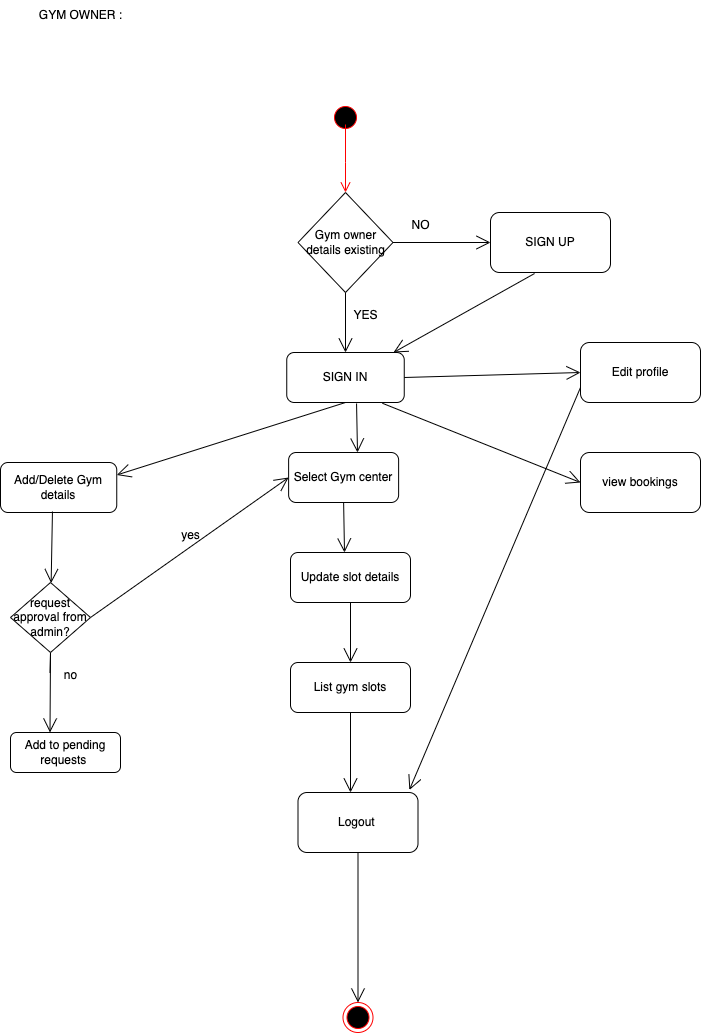

The diagram above was exported from draw.io. Its source (the exported page's mxGraphModel, read from the mxfile embedded in the PNG):
<mxGraphModel dx="1754" dy="1075" grid="1" gridSize="10" guides="1" tooltips="1" connect="1" arrows="1" fold="1" page="1" pageScale="1" pageWidth="827" pageHeight="1169" math="0" shadow="0">
  <root>
    <mxCell id="0" />
    <mxCell id="1" parent="0" />
    <mxCell id="Up6xfZvKFHY4fwP4mOeb-5" value="" style="ellipse;html=1;shape=startState;fillColor=#000000;strokeColor=#ff0000;" parent="1" vertex="1">
      <mxGeometry x="400" y="160" width="30" height="30" as="geometry" />
    </mxCell>
    <mxCell id="Up6xfZvKFHY4fwP4mOeb-6" value="" style="edgeStyle=orthogonalEdgeStyle;html=1;verticalAlign=bottom;endArrow=open;endSize=8;strokeColor=#ff0000;rounded=0;exitX=0.5;exitY=0.733;exitDx=0;exitDy=0;exitPerimeter=0;" parent="1" source="Up6xfZvKFHY4fwP4mOeb-5" edge="1">
      <mxGeometry relative="1" as="geometry">
        <mxPoint x="415" y="250" as="targetPoint" />
      </mxGeometry>
    </mxCell>
    <mxCell id="Up6xfZvKFHY4fwP4mOeb-7" value="Gym owner&lt;div&gt;details existing&lt;/div&gt;" style="rhombus;whiteSpace=wrap;html=1;" parent="1" vertex="1">
      <mxGeometry x="367.5" y="250" width="95" height="100" as="geometry" />
    </mxCell>
    <mxCell id="Up6xfZvKFHY4fwP4mOeb-8" value="" style="endArrow=open;endFill=1;endSize=12;html=1;rounded=0;exitX=1;exitY=0.5;exitDx=0;exitDy=0;" parent="1" source="Up6xfZvKFHY4fwP4mOeb-7" edge="1">
      <mxGeometry width="160" relative="1" as="geometry">
        <mxPoint x="480" y="299.5" as="sourcePoint" />
        <mxPoint x="560" y="300" as="targetPoint" />
      </mxGeometry>
    </mxCell>
    <mxCell id="Up6xfZvKFHY4fwP4mOeb-9" value="SIGN UP" style="rounded=1;whiteSpace=wrap;html=1;" parent="1" vertex="1">
      <mxGeometry x="560" y="270" width="120" height="60" as="geometry" />
    </mxCell>
    <mxCell id="Up6xfZvKFHY4fwP4mOeb-10" value="NO" style="text;html=1;align=center;verticalAlign=middle;resizable=0;points=[];autosize=1;strokeColor=none;fillColor=none;" parent="1" vertex="1">
      <mxGeometry x="470" y="268" width="40" height="30" as="geometry" />
    </mxCell>
    <mxCell id="Up6xfZvKFHY4fwP4mOeb-11" value="SIGN IN" style="rounded=1;whiteSpace=wrap;html=1;" parent="1" vertex="1">
      <mxGeometry x="356.25" y="410" width="117.5" height="50" as="geometry" />
    </mxCell>
    <mxCell id="Up6xfZvKFHY4fwP4mOeb-12" value="" style="endArrow=open;endFill=1;endSize=12;html=1;rounded=0;exitX=0.5;exitY=1;exitDx=0;exitDy=0;entryX=0.5;entryY=0;entryDx=0;entryDy=0;" parent="1" source="Up6xfZvKFHY4fwP4mOeb-7" target="Up6xfZvKFHY4fwP4mOeb-11" edge="1">
      <mxGeometry width="160" relative="1" as="geometry">
        <mxPoint x="400" y="360" as="sourcePoint" />
        <mxPoint x="560" y="360" as="targetPoint" />
      </mxGeometry>
    </mxCell>
    <mxCell id="Up6xfZvKFHY4fwP4mOeb-13" value="YES" style="text;html=1;align=center;verticalAlign=middle;resizable=0;points=[];autosize=1;strokeColor=none;fillColor=none;" parent="1" vertex="1">
      <mxGeometry x="410" y="358" width="50" height="30" as="geometry" />
    </mxCell>
    <mxCell id="Up6xfZvKFHY4fwP4mOeb-14" value="" style="endArrow=open;endFill=1;endSize=12;html=1;rounded=0;exitX=0.5;exitY=1;exitDx=0;exitDy=0;entryX=1;entryY=0.25;entryDx=0;entryDy=0;" parent="1" source="Up6xfZvKFHY4fwP4mOeb-11" target="Up6xfZvKFHY4fwP4mOeb-15" edge="1">
      <mxGeometry width="160" relative="1" as="geometry">
        <mxPoint x="330" y="580" as="sourcePoint" />
        <mxPoint x="415" y="520" as="targetPoint" />
      </mxGeometry>
    </mxCell>
    <mxCell id="Up6xfZvKFHY4fwP4mOeb-15" value="Add/Delete Gym details" style="rounded=1;whiteSpace=wrap;html=1;" parent="1" vertex="1">
      <mxGeometry x="70" y="520" width="116.25" height="50" as="geometry" />
    </mxCell>
    <mxCell id="Up6xfZvKFHY4fwP4mOeb-16" value="Update slot details" style="rounded=1;whiteSpace=wrap;html=1;" parent="1" vertex="1">
      <mxGeometry x="360" y="610" width="120" height="50" as="geometry" />
    </mxCell>
    <mxCell id="Up6xfZvKFHY4fwP4mOeb-17" value="List gym slots" style="rounded=1;whiteSpace=wrap;html=1;" parent="1" vertex="1">
      <mxGeometry x="360" y="720" width="120" height="50" as="geometry" />
    </mxCell>
    <mxCell id="Up6xfZvKFHY4fwP4mOeb-21" value="Edit profile" style="rounded=1;whiteSpace=wrap;html=1;" parent="1" vertex="1">
      <mxGeometry x="650" y="400" width="120" height="60" as="geometry" />
    </mxCell>
    <mxCell id="Up6xfZvKFHY4fwP4mOeb-23" value="" style="endArrow=open;endFill=1;endSize=12;html=1;rounded=0;entryX=0;entryY=0.5;entryDx=0;entryDy=0;exitX=1;exitY=0.5;exitDx=0;exitDy=0;" parent="1" source="Up6xfZvKFHY4fwP4mOeb-11" target="Up6xfZvKFHY4fwP4mOeb-21" edge="1">
      <mxGeometry width="160" relative="1" as="geometry">
        <mxPoint x="510" y="490" as="sourcePoint" />
        <mxPoint x="630" y="620" as="targetPoint" />
        <Array as="points" />
      </mxGeometry>
    </mxCell>
    <mxCell id="Up6xfZvKFHY4fwP4mOeb-25" value="" style="endArrow=open;endFill=1;endSize=12;html=1;rounded=0;entryX=0.5;entryY=0;entryDx=0;entryDy=0;exitX=0.5;exitY=1;exitDx=0;exitDy=0;" parent="1" source="Up6xfZvKFHY4fwP4mOeb-16" target="Up6xfZvKFHY4fwP4mOeb-17" edge="1">
      <mxGeometry width="160" relative="1" as="geometry">
        <mxPoint x="300" y="660" as="sourcePoint" />
        <mxPoint x="460" y="660" as="targetPoint" />
      </mxGeometry>
    </mxCell>
    <mxCell id="Up6xfZvKFHY4fwP4mOeb-26" value="" style="endArrow=open;endFill=1;endSize=12;html=1;rounded=0;exitX=0.5;exitY=1;exitDx=0;exitDy=0;" parent="1" source="Up6xfZvKFHY4fwP4mOeb-17" edge="1">
      <mxGeometry width="160" relative="1" as="geometry">
        <mxPoint x="300" y="660" as="sourcePoint" />
        <mxPoint x="420" y="850" as="targetPoint" />
      </mxGeometry>
    </mxCell>
    <mxCell id="Up6xfZvKFHY4fwP4mOeb-29" value="" style="endArrow=open;endFill=1;endSize=12;html=1;rounded=0;entryX=0.928;entryY=-0.042;entryDx=0;entryDy=0;exitX=0;exitY=0.75;exitDx=0;exitDy=0;entryPerimeter=0;" parent="1" source="Up6xfZvKFHY4fwP4mOeb-21" target="Up6xfZvKFHY4fwP4mOeb-46" edge="1">
      <mxGeometry width="160" relative="1" as="geometry">
        <mxPoint x="650" y="462" as="sourcePoint" />
        <mxPoint x="520" y="1010" as="targetPoint" />
        <Array as="points" />
      </mxGeometry>
    </mxCell>
    <mxCell id="Up6xfZvKFHY4fwP4mOeb-30" value="GYM OWNER :" style="text;html=1;align=center;verticalAlign=middle;resizable=0;points=[];autosize=1;strokeColor=none;fillColor=none;" parent="1" vertex="1">
      <mxGeometry x="95" y="58" width="110" height="30" as="geometry" />
    </mxCell>
    <mxCell id="Up6xfZvKFHY4fwP4mOeb-32" value="Select Gym center" style="rounded=1;whiteSpace=wrap;html=1;" parent="1" vertex="1">
      <mxGeometry x="358.12" y="510" width="110" height="50" as="geometry" />
    </mxCell>
    <mxCell id="Up6xfZvKFHY4fwP4mOeb-34" value="" style="endArrow=open;endFill=1;endSize=12;html=1;rounded=0;exitX=0.5;exitY=1;exitDx=0;exitDy=0;" parent="1" source="Up6xfZvKFHY4fwP4mOeb-32" edge="1">
      <mxGeometry width="160" relative="1" as="geometry">
        <mxPoint x="400" y="570" as="sourcePoint" />
        <mxPoint x="414" y="610" as="targetPoint" />
      </mxGeometry>
    </mxCell>
    <mxCell id="Up6xfZvKFHY4fwP4mOeb-35" value="" style="endArrow=open;endFill=1;endSize=12;html=1;rounded=0;exitX=0.594;exitY=1.02;exitDx=0;exitDy=0;exitPerimeter=0;" parent="1" source="Up6xfZvKFHY4fwP4mOeb-11" edge="1">
      <mxGeometry width="160" relative="1" as="geometry">
        <mxPoint x="300" y="590" as="sourcePoint" />
        <mxPoint x="427" y="510" as="targetPoint" />
      </mxGeometry>
    </mxCell>
    <mxCell id="Up6xfZvKFHY4fwP4mOeb-38" value="" style="endArrow=open;endFill=1;endSize=12;html=1;rounded=0;exitX=1;exitY=0.5;exitDx=0;exitDy=0;entryX=0;entryY=0.5;entryDx=0;entryDy=0;" parent="1" source="Up6xfZvKFHY4fwP4mOeb-42" target="Up6xfZvKFHY4fwP4mOeb-32" edge="1">
      <mxGeometry width="160" relative="1" as="geometry">
        <mxPoint x="186.25" y="680" as="sourcePoint" />
        <mxPoint x="350" y="540" as="targetPoint" />
        <Array as="points" />
      </mxGeometry>
    </mxCell>
    <mxCell id="Up6xfZvKFHY4fwP4mOeb-39" value="yes" style="text;html=1;align=center;verticalAlign=middle;resizable=0;points=[];autosize=1;strokeColor=none;fillColor=none;" parent="1" vertex="1">
      <mxGeometry x="240" y="578" width="40" height="30" as="geometry" />
    </mxCell>
    <mxCell id="Up6xfZvKFHY4fwP4mOeb-40" value="" style="endArrow=open;endFill=1;endSize=12;html=1;rounded=0;" parent="1" edge="1">
      <mxGeometry width="160" relative="1" as="geometry">
        <mxPoint x="119.5" y="730" as="sourcePoint" />
        <mxPoint x="119.5" y="790" as="targetPoint" />
        <Array as="points">
          <mxPoint x="120" y="710" />
        </Array>
      </mxGeometry>
    </mxCell>
    <mxCell id="Up6xfZvKFHY4fwP4mOeb-41" value="no" style="text;html=1;align=center;verticalAlign=middle;resizable=0;points=[];autosize=1;strokeColor=none;fillColor=none;" parent="1" vertex="1">
      <mxGeometry x="120" y="718" width="40" height="30" as="geometry" />
    </mxCell>
    <mxCell id="Up6xfZvKFHY4fwP4mOeb-43" value="" style="endArrow=open;endFill=1;endSize=12;html=1;rounded=0;exitX=0.447;exitY=0.98;exitDx=0;exitDy=0;exitPerimeter=0;" parent="1" source="Up6xfZvKFHY4fwP4mOeb-15" target="Up6xfZvKFHY4fwP4mOeb-42" edge="1">
      <mxGeometry width="160" relative="1" as="geometry">
        <mxPoint x="120" y="580" as="sourcePoint" />
        <mxPoint x="115" y="650" as="targetPoint" />
      </mxGeometry>
    </mxCell>
    <mxCell id="Up6xfZvKFHY4fwP4mOeb-42" value="request approval from admin?" style="rhombus;whiteSpace=wrap;html=1;" parent="1" vertex="1">
      <mxGeometry x="80" y="640" width="80" height="70" as="geometry" />
    </mxCell>
    <mxCell id="Up6xfZvKFHY4fwP4mOeb-44" value="Add to pending requests&amp;nbsp;" style="rounded=1;whiteSpace=wrap;html=1;" parent="1" vertex="1">
      <mxGeometry x="80" y="790" width="110" height="40" as="geometry" />
    </mxCell>
    <mxCell id="Up6xfZvKFHY4fwP4mOeb-46" value="Logout&amp;nbsp;" style="rounded=1;whiteSpace=wrap;html=1;" parent="1" vertex="1">
      <mxGeometry x="367.5" y="850" width="120" height="60" as="geometry" />
    </mxCell>
    <mxCell id="Up6xfZvKFHY4fwP4mOeb-47" value="" style="ellipse;html=1;shape=endState;fillColor=#000000;strokeColor=#ff0000;" parent="1" vertex="1">
      <mxGeometry x="412.5" y="1060" width="30" height="30" as="geometry" />
    </mxCell>
    <mxCell id="Up6xfZvKFHY4fwP4mOeb-48" value="" style="endArrow=open;endFill=1;endSize=12;html=1;rounded=0;entryX=0.5;entryY=0;entryDx=0;entryDy=0;exitX=0.5;exitY=1;exitDx=0;exitDy=0;exitPerimeter=0;" parent="1" source="Up6xfZvKFHY4fwP4mOeb-46" target="Up6xfZvKFHY4fwP4mOeb-47" edge="1">
      <mxGeometry width="160" relative="1" as="geometry">
        <mxPoint x="300" y="910" as="sourcePoint" />
        <mxPoint x="460" y="910" as="targetPoint" />
      </mxGeometry>
    </mxCell>
    <mxCell id="Up6xfZvKFHY4fwP4mOeb-49" value="" style="endArrow=open;endFill=1;endSize=12;html=1;rounded=0;exitX=0.367;exitY=1.017;exitDx=0;exitDy=0;exitPerimeter=0;" parent="1" source="Up6xfZvKFHY4fwP4mOeb-9" edge="1">
      <mxGeometry width="160" relative="1" as="geometry">
        <mxPoint x="610" y="410" as="sourcePoint" />
        <mxPoint x="463" y="410" as="targetPoint" />
      </mxGeometry>
    </mxCell>
    <mxCell id="P5oPoogJiRhy1ATeLu1c-1" value="view bookings" style="rounded=1;whiteSpace=wrap;html=1;" vertex="1" parent="1">
      <mxGeometry x="650" y="510" width="120" height="60" as="geometry" />
    </mxCell>
    <mxCell id="P5oPoogJiRhy1ATeLu1c-2" value="" style="endArrow=open;endFill=1;endSize=12;html=1;rounded=0;exitX=0.814;exitY=1.015;exitDx=0;exitDy=0;exitPerimeter=0;entryX=0;entryY=0.5;entryDx=0;entryDy=0;" edge="1" parent="1" source="Up6xfZvKFHY4fwP4mOeb-11" target="P5oPoogJiRhy1ATeLu1c-1">
      <mxGeometry width="160" relative="1" as="geometry">
        <mxPoint x="330" y="510" as="sourcePoint" />
        <mxPoint x="490" y="510" as="targetPoint" />
      </mxGeometry>
    </mxCell>
  </root>
</mxGraphModel>